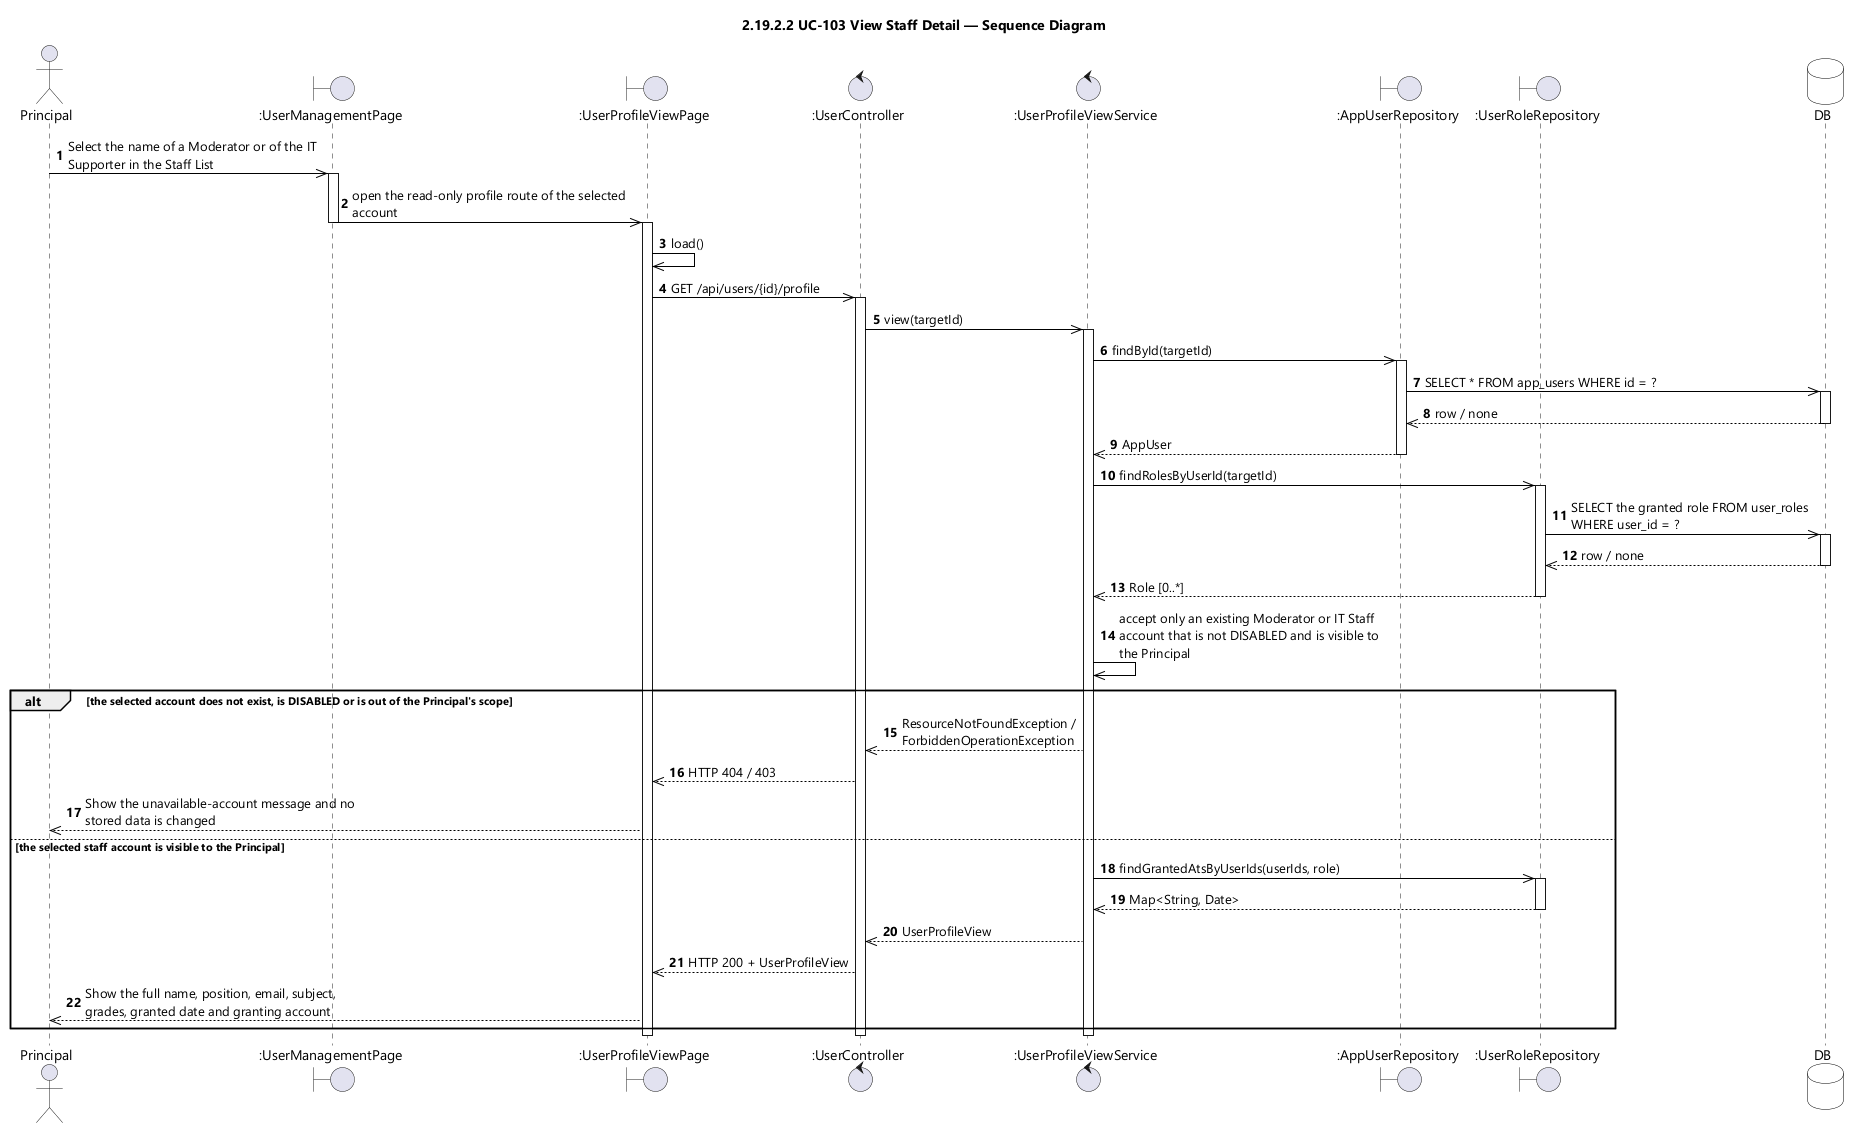

The diagram above was rendered by PlantUML. Its source (embedded in the PNG):
@startuml UC-103 View Staff Detail - Sequence Diagram (icon)
skinparamlocked dpi 96
skinparam defaultFontName "Segoe UI"
skinparam shadowing false
skinparam ParticipantBackgroundColor #FFFFFF
skinparam ParticipantBorderColor #000000
skinparam DatabaseBackgroundColor #FFFFFF
skinparam DatabaseBorderColor #000000
skinparam ArrowColor #000000
skinparam sequenceMessageAlign left
skinparam maxMessageSize 280
title 2.19.2.2 UC-103 View Staff Detail — Sequence Diagram

actor Principal
boundary ":UserManagementPage" as LIST
boundary ":UserProfileViewPage" as UI
control ":UserController" as CTL
control ":UserProfileViewService" as SVC
boundary ":AppUserRepository" as USERS
boundary ":UserRoleRepository" as ROLES
database DB

autonumber
Principal ->> LIST : Select the name of a Moderator or of the IT Supporter in the Staff List
activate LIST
LIST ->> UI : open the read-only profile route of the selected account
deactivate LIST
activate UI
UI ->> UI : load()
UI ->> CTL : GET /api/users/{id}/profile
activate CTL
CTL ->> SVC : view(targetId)
activate SVC
SVC ->> USERS : findById(targetId)
activate USERS
USERS ->> DB : SELECT * FROM app_users WHERE id = ?
activate DB
DB -->> USERS : row / none
deactivate DB
USERS -->> SVC : AppUser
deactivate USERS
SVC ->> ROLES : findRolesByUserId(targetId)
activate ROLES
ROLES ->> DB : SELECT the granted role FROM user_roles WHERE user_id = ?
activate DB
DB -->> ROLES : row / none
deactivate DB
ROLES -->> SVC : Role [0..*]
deactivate ROLES
SVC ->> SVC : accept only an existing Moderator or IT Staff account that is not DISABLED and is visible to the Principal

alt the selected account does not exist, is DISABLED or is out of the Principal's scope
  SVC -->> CTL : ResourceNotFoundException / ForbiddenOperationException
  CTL -->> UI : HTTP 404 / 403
  UI -->> Principal : Show the unavailable-account message and no stored data is changed
else the selected staff account is visible to the Principal
  SVC ->> ROLES : findGrantedAtsByUserIds(userIds, role)
  activate ROLES
  ROLES -->> SVC : Map<String, Date>
  deactivate ROLES
  SVC -->> CTL : UserProfileView
  CTL -->> UI : HTTP 200 + UserProfileView
  UI -->> Principal : Show the full name, position, email, subject, grades, granted date and granting account
end
deactivate SVC
deactivate CTL
deactivate UI
@enduml